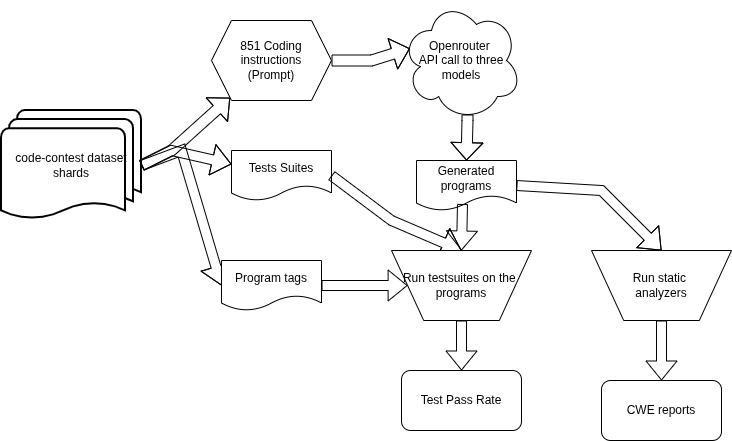

The diagram above was exported from draw.io. Its source (the exported page's mxGraphModel, read from the mxfile embedded in the PNG):
<mxGraphModel dx="786" dy="476" grid="1" gridSize="10" guides="1" tooltips="1" connect="1" arrows="1" fold="1" page="1" pageScale="1" pageWidth="850" pageHeight="1100" math="0" shadow="0">
  <root>
    <mxCell id="0" />
    <mxCell id="1" parent="0" />
    <mxCell id="Y5vcKDWyR_AJNsiq_qc_-1" parent="1" style="shape=hexagon;perimeter=hexagonPerimeter2;whiteSpace=wrap;html=1;fixedSize=1;" value="851 Coding instructions&lt;div&gt;(Prompt)&lt;/div&gt;" vertex="1">
      <mxGeometry height="80" width="120" x="220" y="40" as="geometry" />
    </mxCell>
    <mxCell id="Y5vcKDWyR_AJNsiq_qc_-2" parent="1" style="ellipse;shape=cloud;whiteSpace=wrap;html=1;" value="Openrouter&amp;nbsp;&lt;div&gt;API call to three models&lt;/div&gt;" vertex="1">
      <mxGeometry height="120" width="120" x="410" y="20" as="geometry" />
    </mxCell>
    <mxCell id="Y5vcKDWyR_AJNsiq_qc_-4" parent="1" style="strokeWidth=2;html=1;shape=mxgraph.flowchart.multi-document;whiteSpace=wrap;" value="code-contest dataset&lt;div&gt;shards&lt;/div&gt;" vertex="1">
      <mxGeometry height="110" width="140" x="10" y="130" as="geometry" />
    </mxCell>
    <mxCell id="Y5vcKDWyR_AJNsiq_qc_-5" edge="1" parent="1" source="Y5vcKDWyR_AJNsiq_qc_-4" style="shape=flexArrow;endArrow=classic;html=1;rounded=0;exitX=1;exitY=0.5;exitDx=0;exitDy=0;width=11;endSize=5.44;" target="Y5vcKDWyR_AJNsiq_qc_-1" value="">
      <mxGeometry height="50" relative="1" width="50" as="geometry">
        <Array as="points">
          <mxPoint x="180" y="170" />
        </Array>
        <mxPoint x="380" y="280" as="sourcePoint" />
        <mxPoint x="240" y="80" as="targetPoint" />
      </mxGeometry>
    </mxCell>
    <mxCell id="Y5vcKDWyR_AJNsiq_qc_-6" edge="1" parent="1" source="Y5vcKDWyR_AJNsiq_qc_-1" style="shape=flexArrow;endArrow=classic;html=1;rounded=0;exitX=1;exitY=0.5;exitDx=0;exitDy=0;width=11;endSize=5.44;entryX=0.07;entryY=0.4;entryDx=0;entryDy=0;entryPerimeter=0;" target="Y5vcKDWyR_AJNsiq_qc_-2" value="">
      <mxGeometry height="50" relative="1" width="50" as="geometry">
        <Array as="points">
          <mxPoint x="380" y="80" />
        </Array>
        <mxPoint x="350" y="87" as="sourcePoint" />
        <mxPoint x="456" y="60" as="targetPoint" />
      </mxGeometry>
    </mxCell>
    <mxCell id="Y5vcKDWyR_AJNsiq_qc_-7" edge="1" parent="1" source="Y5vcKDWyR_AJNsiq_qc_-4" style="shape=flexArrow;endArrow=classic;html=1;rounded=0;exitX=1;exitY=0.5;exitDx=0;exitDy=0;" target="Y5vcKDWyR_AJNsiq_qc_-8" value="">
      <mxGeometry height="50" relative="1" width="50" as="geometry">
        <Array as="points">
          <mxPoint x="180" y="170" />
        </Array>
        <mxPoint x="380" y="280" as="sourcePoint" />
        <mxPoint x="220" y="210" as="targetPoint" />
      </mxGeometry>
    </mxCell>
    <mxCell id="Y5vcKDWyR_AJNsiq_qc_-8" parent="1" style="shape=document;whiteSpace=wrap;html=1;boundedLbl=1;" value="Tests Suites" vertex="1">
      <mxGeometry height="50" width="100" x="240" y="170" as="geometry" />
    </mxCell>
    <mxCell id="Y5vcKDWyR_AJNsiq_qc_-9" edge="1" parent="1" source="Y5vcKDWyR_AJNsiq_qc_-4" style="shape=flexArrow;endArrow=classic;html=1;rounded=0;entryX=0;entryY=0.5;entryDx=0;entryDy=0;exitX=1;exitY=0.5;exitDx=0;exitDy=0;exitPerimeter=0;" target="Y5vcKDWyR_AJNsiq_qc_-10" value="">
      <mxGeometry height="50" relative="1" width="50" as="geometry">
        <Array as="points">
          <mxPoint x="190" y="170" />
        </Array>
        <mxPoint x="130" y="170" as="sourcePoint" />
        <mxPoint x="240" y="240" as="targetPoint" />
      </mxGeometry>
    </mxCell>
    <mxCell id="Y5vcKDWyR_AJNsiq_qc_-10" parent="1" style="shape=document;whiteSpace=wrap;html=1;boundedLbl=1;" value="Program tags" vertex="1">
      <mxGeometry height="50" width="100" x="230" y="280" as="geometry" />
    </mxCell>
    <mxCell id="Y5vcKDWyR_AJNsiq_qc_-13" edge="1" parent="1" source="Y5vcKDWyR_AJNsiq_qc_-2" style="shape=flexArrow;endArrow=classic;html=1;rounded=0;exitX=0.55;exitY=0.95;exitDx=0;exitDy=0;width=11;endSize=5.44;exitPerimeter=0;entryX=0.5;entryY=0;entryDx=0;entryDy=0;" target="Y5vcKDWyR_AJNsiq_qc_-14" value="">
      <mxGeometry height="50" relative="1" width="50" as="geometry">
        <Array as="points">
          <mxPoint x="476" y="140" />
        </Array>
        <mxPoint x="470" y="128" as="sourcePoint" />
        <mxPoint x="476" y="150" as="targetPoint" />
      </mxGeometry>
    </mxCell>
    <mxCell id="Y5vcKDWyR_AJNsiq_qc_-14" parent="1" style="shape=document;whiteSpace=wrap;html=1;boundedLbl=1;" value="Generated programs" vertex="1">
      <mxGeometry height="50" width="100" x="425" y="180" as="geometry" />
    </mxCell>
    <mxCell id="Y5vcKDWyR_AJNsiq_qc_-17" parent="1" style="rounded=1;whiteSpace=wrap;html=1;" value="Test Pass Rate" vertex="1">
      <mxGeometry height="60" width="120" x="410" y="390" as="geometry" />
    </mxCell>
    <mxCell id="Y5vcKDWyR_AJNsiq_qc_-19" edge="1" parent="1" source="Y5vcKDWyR_AJNsiq_qc_-8" style="shape=flexArrow;endArrow=classic;html=1;rounded=0;exitX=1;exitY=0.5;exitDx=0;exitDy=0;entryX=0.5;entryY=1;entryDx=0;entryDy=0;" target="Y5vcKDWyR_AJNsiq_qc_-28" value="">
      <mxGeometry height="50" relative="1" width="50" as="geometry">
        <Array as="points">
          <mxPoint x="400" y="240" />
        </Array>
        <mxPoint x="350" y="240" as="sourcePoint" />
        <mxPoint x="400" y="300" as="targetPoint" />
      </mxGeometry>
    </mxCell>
    <mxCell id="Y5vcKDWyR_AJNsiq_qc_-20" edge="1" parent="1" source="Y5vcKDWyR_AJNsiq_qc_-14" style="shape=flexArrow;endArrow=classic;html=1;rounded=0;exitX=0.46;exitY=0.87;exitDx=0;exitDy=0;entryX=0.5;entryY=1;entryDx=0;entryDy=0;exitPerimeter=0;" target="Y5vcKDWyR_AJNsiq_qc_-28" value="">
      <mxGeometry height="50" relative="1" width="50" as="geometry">
        <Array as="points" />
        <mxPoint x="470" y="240" as="sourcePoint" />
        <mxPoint x="545" y="270" as="targetPoint" />
      </mxGeometry>
    </mxCell>
    <mxCell id="Y5vcKDWyR_AJNsiq_qc_-23" edge="1" parent="1" source="Y5vcKDWyR_AJNsiq_qc_-10" style="shape=flexArrow;endArrow=classic;html=1;rounded=0;entryX=0;entryY=0.5;entryDx=0;entryDy=0;exitX=1;exitY=0.5;exitDx=0;exitDy=0;" target="Y5vcKDWyR_AJNsiq_qc_-28" value="">
      <mxGeometry height="50" relative="1" width="50" as="geometry">
        <Array as="points" />
        <mxPoint x="200" y="290" as="sourcePoint" />
        <mxPoint x="290" y="475" as="targetPoint" />
      </mxGeometry>
    </mxCell>
    <mxCell id="Y5vcKDWyR_AJNsiq_qc_-28" parent="1" style="verticalLabelPosition=middle;verticalAlign=middle;html=1;shape=trapezoid;perimeter=trapezoidPerimeter;whiteSpace=wrap;size=0.23;arcSize=10;flipV=1;labelPosition=center;align=center;legacyAnchorPoints=0;" value="Run testsuites on the&amp;nbsp; programs" vertex="1">
      <mxGeometry height="70" width="140" x="400" y="270" as="geometry" />
    </mxCell>
    <mxCell id="Y5vcKDWyR_AJNsiq_qc_-31" edge="1" parent="1" source="Y5vcKDWyR_AJNsiq_qc_-28" style="shape=flexArrow;endArrow=classic;html=1;rounded=0;exitX=0.5;exitY=0;exitDx=0;exitDy=0;" target="Y5vcKDWyR_AJNsiq_qc_-17" value="">
      <mxGeometry height="50" relative="1" width="50" as="geometry">
        <Array as="points" />
        <mxPoint x="610" y="380" as="sourcePoint" />
        <mxPoint x="696" y="420" as="targetPoint" />
      </mxGeometry>
    </mxCell>
    <mxCell id="Y5vcKDWyR_AJNsiq_qc_-32" parent="1" style="verticalLabelPosition=middle;verticalAlign=middle;html=1;shape=trapezoid;perimeter=trapezoidPerimeter;whiteSpace=wrap;size=0.23;arcSize=10;flipV=1;labelPosition=center;align=center;legacyAnchorPoints=0;" value="Run static&amp;nbsp;&lt;div&gt;analyzers&lt;/div&gt;" vertex="1">
      <mxGeometry height="70" width="140" x="600" y="270" as="geometry" />
    </mxCell>
    <mxCell id="Y5vcKDWyR_AJNsiq_qc_-33" edge="1" parent="1" source="Y5vcKDWyR_AJNsiq_qc_-14" style="shape=flexArrow;endArrow=classic;html=1;rounded=0;exitX=1;exitY=0.5;exitDx=0;exitDy=0;entryX=0.5;entryY=1;entryDx=0;entryDy=0;" target="Y5vcKDWyR_AJNsiq_qc_-32" value="">
      <mxGeometry height="50" relative="1" width="50" as="geometry">
        <Array as="points">
          <mxPoint x="610" y="210" />
        </Array>
        <mxPoint x="470" y="230" as="sourcePoint" />
        <mxPoint x="670" y="200" as="targetPoint" />
      </mxGeometry>
    </mxCell>
    <mxCell id="Y5vcKDWyR_AJNsiq_qc_-34" edge="1" parent="1" source="Y5vcKDWyR_AJNsiq_qc_-32" style="shape=flexArrow;endArrow=classic;html=1;rounded=0;exitX=0.5;exitY=0;exitDx=0;exitDy=0;entryX=0.5;entryY=0;entryDx=0;entryDy=0;" target="Y5vcKDWyR_AJNsiq_qc_-35" value="">
      <mxGeometry height="50" relative="1" width="50" as="geometry">
        <Array as="points" />
        <mxPoint x="586" y="370" as="sourcePoint" />
        <mxPoint x="670" y="410" as="targetPoint" />
      </mxGeometry>
    </mxCell>
    <mxCell id="Y5vcKDWyR_AJNsiq_qc_-35" parent="1" style="rounded=1;whiteSpace=wrap;html=1;" value="CWE reports" vertex="1">
      <mxGeometry height="60" width="120" x="610" y="400" as="geometry" />
    </mxCell>
  </root>
</mxGraphModel>